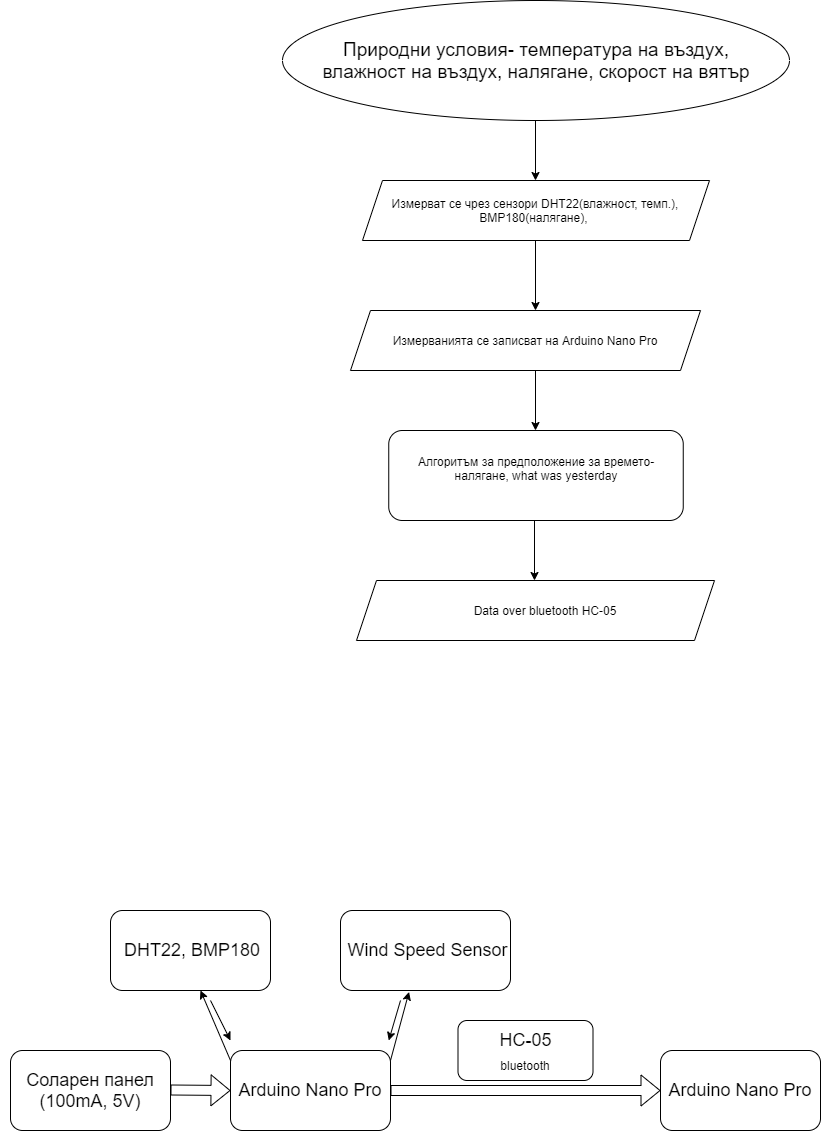

The diagram above was exported from draw.io. Its source (the exported page's mxGraphModel, read from the mxfile embedded in the PNG):
<mxGraphModel dx="2333" dy="783" grid="1" gridSize="10" guides="1" tooltips="1" connect="1" arrows="1" fold="1" page="1" pageScale="1" pageWidth="850" pageHeight="1100" math="0" shadow="0">
  <root>
    <mxCell id="0" />
    <mxCell id="1" parent="0" />
    <mxCell id="9hUA-gBkySCG7gCaoRYr-3" value="" style="ellipse;whiteSpace=wrap;html=1;" parent="1" vertex="1">
      <mxGeometry x="172" y="10" width="507" height="120" as="geometry" />
    </mxCell>
    <mxCell id="9hUA-gBkySCG7gCaoRYr-4" value="&lt;span style=&quot;font-size: 19px&quot;&gt;Природни условия- температура на въздух, влажност на въздух, налягане, скорост на вятър&lt;/span&gt;" style="text;html=1;strokeColor=none;fillColor=none;align=center;verticalAlign=middle;whiteSpace=wrap;rounded=0;" parent="1" vertex="1">
      <mxGeometry x="205.5" y="40" width="440" height="60" as="geometry" />
    </mxCell>
    <mxCell id="9hUA-gBkySCG7gCaoRYr-5" value="" style="endArrow=classic;html=1;" parent="1" edge="1">
      <mxGeometry width="50" height="50" relative="1" as="geometry">
        <mxPoint x="425" y="130" as="sourcePoint" />
        <mxPoint x="425" y="190" as="targetPoint" />
      </mxGeometry>
    </mxCell>
    <mxCell id="9hUA-gBkySCG7gCaoRYr-7" value="" style="shape=parallelogram;perimeter=parallelogramPerimeter;whiteSpace=wrap;html=1;fixedSize=1;" parent="1" vertex="1">
      <mxGeometry x="252" y="190" width="347" height="60" as="geometry" />
    </mxCell>
    <mxCell id="9hUA-gBkySCG7gCaoRYr-8" value="Измерват се чрез сензори DHT22(влажност, темп.), BMP180(налягане),&amp;nbsp;" style="text;html=1;strokeColor=none;fillColor=none;align=center;verticalAlign=middle;whiteSpace=wrap;rounded=0;" parent="1" vertex="1">
      <mxGeometry x="245" y="200" width="360" height="40" as="geometry" />
    </mxCell>
    <mxCell id="9hUA-gBkySCG7gCaoRYr-9" value="" style="endArrow=classic;html=1;" parent="1" edge="1">
      <mxGeometry width="50" height="50" relative="1" as="geometry">
        <mxPoint x="425" y="250" as="sourcePoint" />
        <mxPoint x="425" y="320" as="targetPoint" />
      </mxGeometry>
    </mxCell>
    <mxCell id="9hUA-gBkySCG7gCaoRYr-10" value="" style="shape=parallelogram;perimeter=parallelogramPerimeter;whiteSpace=wrap;html=1;fixedSize=1;" parent="1" vertex="1">
      <mxGeometry x="240" y="320" width="350" height="60" as="geometry" />
    </mxCell>
    <mxCell id="9hUA-gBkySCG7gCaoRYr-11" value="Измерванията се записват на Arduino Nano Pro" style="text;html=1;strokeColor=none;fillColor=none;align=center;verticalAlign=middle;whiteSpace=wrap;rounded=0;" parent="1" vertex="1">
      <mxGeometry x="220" y="330" width="390" height="40" as="geometry" />
    </mxCell>
    <mxCell id="9hUA-gBkySCG7gCaoRYr-12" value="" style="rounded=1;whiteSpace=wrap;html=1;" parent="1" vertex="1">
      <mxGeometry x="278.25" y="440" width="294.5" height="90" as="geometry" />
    </mxCell>
    <mxCell id="9hUA-gBkySCG7gCaoRYr-13" value="" style="endArrow=classic;html=1;" parent="1" edge="1">
      <mxGeometry width="50" height="50" relative="1" as="geometry">
        <mxPoint x="425" y="380" as="sourcePoint" />
        <mxPoint x="425" y="440" as="targetPoint" />
      </mxGeometry>
    </mxCell>
    <mxCell id="9hUA-gBkySCG7gCaoRYr-15" value="Алгоритъм за предположение за времето- налягане, what was yesterday" style="text;html=1;strokeColor=none;fillColor=none;align=center;verticalAlign=middle;whiteSpace=wrap;rounded=0;" parent="1" vertex="1">
      <mxGeometry x="284.5" y="450" width="282" height="55" as="geometry" />
    </mxCell>
    <mxCell id="9hUA-gBkySCG7gCaoRYr-16" value="" style="endArrow=classic;html=1;" parent="1" edge="1">
      <mxGeometry width="50" height="50" relative="1" as="geometry">
        <mxPoint x="424" y="530" as="sourcePoint" />
        <mxPoint x="424" y="590" as="targetPoint" />
      </mxGeometry>
    </mxCell>
    <mxCell id="9hUA-gBkySCG7gCaoRYr-17" value="" style="shape=parallelogram;perimeter=parallelogramPerimeter;whiteSpace=wrap;html=1;fixedSize=1;" parent="1" vertex="1">
      <mxGeometry x="246" y="590" width="358" height="60" as="geometry" />
    </mxCell>
    <mxCell id="9hUA-gBkySCG7gCaoRYr-18" value="Data over bluetooth HC-05" style="text;html=1;strokeColor=none;fillColor=none;align=center;verticalAlign=middle;whiteSpace=wrap;rounded=0;" parent="1" vertex="1">
      <mxGeometry x="300" y="600" width="270" height="40" as="geometry" />
    </mxCell>
    <mxCell id="mdDxvBwoM6Co9WmuLPFk-1" value="" style="rounded=1;whiteSpace=wrap;html=1;" vertex="1" parent="1">
      <mxGeometry x="-100" y="1060" width="160" height="80" as="geometry" />
    </mxCell>
    <mxCell id="mdDxvBwoM6Co9WmuLPFk-2" value="&lt;span style=&quot;font-size: 18px&quot;&gt;Соларен панел (100mA, 5V)&lt;/span&gt;" style="text;html=1;strokeColor=none;fillColor=none;align=center;verticalAlign=middle;whiteSpace=wrap;rounded=0;" vertex="1" parent="1">
      <mxGeometry x="-110" y="1070" width="180" height="60" as="geometry" />
    </mxCell>
    <mxCell id="mdDxvBwoM6Co9WmuLPFk-3" value="" style="rounded=1;whiteSpace=wrap;html=1;" vertex="1" parent="1">
      <mxGeometry x="550" y="1060" width="160" height="80" as="geometry" />
    </mxCell>
    <mxCell id="mdDxvBwoM6Co9WmuLPFk-4" value="&lt;font style=&quot;font-size: 18px&quot;&gt;Arduino Nano&amp;nbsp;&lt;/font&gt;&lt;span style=&quot;font-size: 18px&quot;&gt;Pro&lt;/span&gt;" style="text;html=1;strokeColor=none;fillColor=none;align=center;verticalAlign=middle;whiteSpace=wrap;rounded=0;" vertex="1" parent="1">
      <mxGeometry x="540" y="1070" width="180" height="60" as="geometry" />
    </mxCell>
    <mxCell id="mdDxvBwoM6Co9WmuLPFk-5" value="" style="rounded=1;whiteSpace=wrap;html=1;" vertex="1" parent="1">
      <mxGeometry x="120" y="1060" width="160" height="80" as="geometry" />
    </mxCell>
    <mxCell id="mdDxvBwoM6Co9WmuLPFk-6" value="&lt;font style=&quot;font-size: 18px&quot;&gt;Arduino Nano&amp;nbsp;&lt;/font&gt;&lt;span style=&quot;font-size: 18px&quot;&gt;Pro&lt;/span&gt;" style="text;html=1;strokeColor=none;fillColor=none;align=center;verticalAlign=middle;whiteSpace=wrap;rounded=0;" vertex="1" parent="1">
      <mxGeometry x="110" y="1070" width="180" height="60" as="geometry" />
    </mxCell>
    <mxCell id="mdDxvBwoM6Co9WmuLPFk-8" value="" style="rounded=1;whiteSpace=wrap;html=1;" vertex="1" parent="1">
      <mxGeometry y="920" width="160" height="80" as="geometry" />
    </mxCell>
    <mxCell id="mdDxvBwoM6Co9WmuLPFk-9" value="&lt;span style=&quot;font-size: 18px&quot;&gt;DHT22, BMP180&lt;/span&gt;" style="text;html=1;strokeColor=none;fillColor=none;align=center;verticalAlign=middle;whiteSpace=wrap;rounded=0;" vertex="1" parent="1">
      <mxGeometry x="-8" y="930" width="180" height="60" as="geometry" />
    </mxCell>
    <mxCell id="mdDxvBwoM6Co9WmuLPFk-17" value="" style="endArrow=classic;html=1;" edge="1" parent="1">
      <mxGeometry width="50" height="50" relative="1" as="geometry">
        <mxPoint x="120" y="1070" as="sourcePoint" />
        <mxPoint x="90" y="1000" as="targetPoint" />
      </mxGeometry>
    </mxCell>
    <mxCell id="mdDxvBwoM6Co9WmuLPFk-18" value="" style="rounded=1;whiteSpace=wrap;html=1;" vertex="1" parent="1">
      <mxGeometry x="230" y="920" width="170" height="80" as="geometry" />
    </mxCell>
    <mxCell id="mdDxvBwoM6Co9WmuLPFk-19" value="&lt;span style=&quot;font-size: 18px&quot;&gt;Wind Speed Sensor&amp;nbsp;&lt;/span&gt;" style="text;html=1;strokeColor=none;fillColor=none;align=center;verticalAlign=middle;whiteSpace=wrap;rounded=0;" vertex="1" parent="1">
      <mxGeometry x="230" y="930" width="180" height="60" as="geometry" />
    </mxCell>
    <mxCell id="mdDxvBwoM6Co9WmuLPFk-20" value="" style="endArrow=classic;html=1;entryX=0.403;entryY=1.018;entryDx=0;entryDy=0;entryPerimeter=0;" edge="1" parent="1" target="mdDxvBwoM6Co9WmuLPFk-18">
      <mxGeometry width="50" height="50" relative="1" as="geometry">
        <mxPoint x="280" y="1070" as="sourcePoint" />
        <mxPoint x="330" y="1020" as="targetPoint" />
      </mxGeometry>
    </mxCell>
    <mxCell id="mdDxvBwoM6Co9WmuLPFk-21" value="" style="endArrow=classic;html=1;" edge="1" parent="1">
      <mxGeometry width="50" height="50" relative="1" as="geometry">
        <mxPoint x="100" y="1010" as="sourcePoint" />
        <mxPoint x="120" y="1050" as="targetPoint" />
      </mxGeometry>
    </mxCell>
    <mxCell id="mdDxvBwoM6Co9WmuLPFk-22" value="" style="endArrow=classic;html=1;" edge="1" parent="1">
      <mxGeometry width="50" height="50" relative="1" as="geometry">
        <mxPoint x="290" y="1010" as="sourcePoint" />
        <mxPoint x="278.25" y="1050" as="targetPoint" />
      </mxGeometry>
    </mxCell>
    <mxCell id="mdDxvBwoM6Co9WmuLPFk-25" value="" style="shape=flexArrow;endArrow=classic;html=1;" edge="1" parent="1">
      <mxGeometry width="50" height="50" relative="1" as="geometry">
        <mxPoint x="280" y="1100" as="sourcePoint" />
        <mxPoint x="550" y="1100" as="targetPoint" />
      </mxGeometry>
    </mxCell>
    <mxCell id="mdDxvBwoM6Co9WmuLPFk-26" value="" style="shape=flexArrow;endArrow=classic;html=1;" edge="1" parent="1">
      <mxGeometry width="50" height="50" relative="1" as="geometry">
        <mxPoint x="60" y="1099.5" as="sourcePoint" />
        <mxPoint x="120" y="1100" as="targetPoint" />
      </mxGeometry>
    </mxCell>
    <mxCell id="mdDxvBwoM6Co9WmuLPFk-27" value="" style="rounded=1;whiteSpace=wrap;html=1;" vertex="1" parent="1">
      <mxGeometry x="347.5" y="1030" width="135" height="60" as="geometry" />
    </mxCell>
    <mxCell id="mdDxvBwoM6Co9WmuLPFk-28" value="&lt;span style=&quot;font-size: 18px&quot;&gt;HC-05&lt;/span&gt;" style="text;html=1;strokeColor=none;fillColor=none;align=center;verticalAlign=middle;whiteSpace=wrap;rounded=0;" vertex="1" parent="1">
      <mxGeometry x="337.5" y="1030" width="155" height="40" as="geometry" />
    </mxCell>
    <mxCell id="mdDxvBwoM6Co9WmuLPFk-29" value="bluetooth" style="text;html=1;strokeColor=none;fillColor=none;align=center;verticalAlign=middle;whiteSpace=wrap;rounded=0;" vertex="1" parent="1">
      <mxGeometry x="355" y="1060" width="120" height="30" as="geometry" />
    </mxCell>
  </root>
</mxGraphModel>